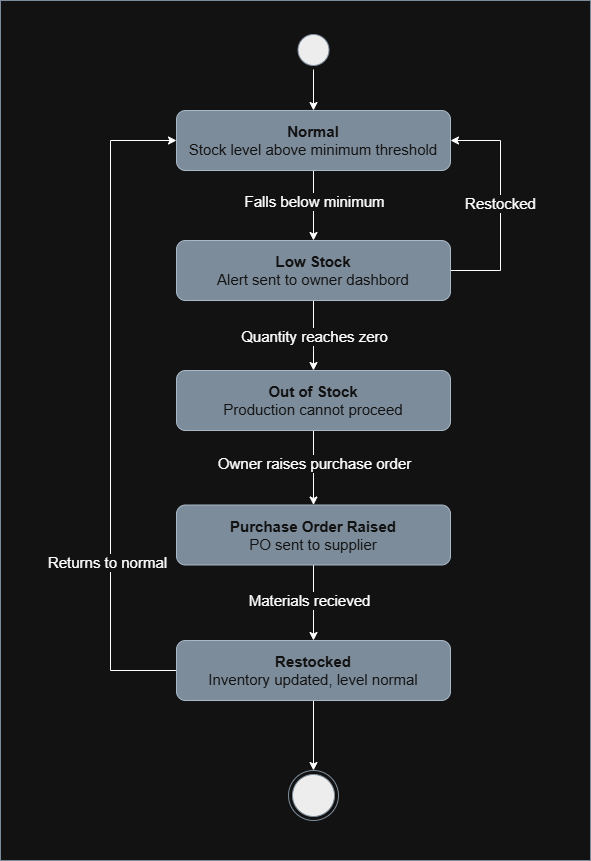

The diagram above was exported from draw.io. Its source (the exported page's mxGraphModel, read from the mxfile embedded in the PNG):
<mxGraphModel dx="1433" dy="788" grid="1" gridSize="10" guides="1" tooltips="1" connect="1" arrows="1" fold="1" page="1" pageScale="1" pageWidth="827" pageHeight="1169" math="0" shadow="0">
  <root>
    <mxCell id="0" />
    <mxCell id="1" parent="0" />
    <mxCell id="QmjYFbtZkYSfHXltoHYF-30" parent="1" style="rounded=0;whiteSpace=wrap;html=1;fillColor=none;strokeColor=light-dark(#FF0000, #7d8c9b);fontSize=15;" value=" " vertex="1">
      <mxGeometry height="860" width="590" x="130" y="50" as="geometry" />
    </mxCell>
    <mxCell id="fqBKp88ge4pHJH5_3u8v-5" edge="1" parent="1" style="edgeStyle=orthogonalEdgeStyle;rounded=0;orthogonalLoop=1;jettySize=auto;html=1;exitX=0.5;exitY=1;exitDx=0;exitDy=0;entryX=0.5;entryY=0;entryDx=0;entryDy=0;" target="fqBKp88ge4pHJH5_3u8v-1">
      <mxGeometry relative="1" as="geometry">
        <mxPoint x="443.0000000000002" y="370" as="sourcePoint" />
      </mxGeometry>
    </mxCell>
    <mxCell id="fqBKp88ge4pHJH5_3u8v-9" connectable="0" parent="fqBKp88ge4pHJH5_3u8v-5" style="edgeLabel;html=1;align=center;verticalAlign=middle;resizable=0;points=[];fontSize=15;" value="&lt;font&gt;Full Output&lt;/font&gt;" vertex="1">
      <mxGeometry relative="1" x="0.7739" y="1" as="geometry">
        <mxPoint as="offset" />
      </mxGeometry>
    </mxCell>
    <mxCell id="fqBKp88ge4pHJH5_3u8v-6" edge="1" parent="1" style="edgeStyle=orthogonalEdgeStyle;rounded=0;orthogonalLoop=1;jettySize=auto;html=1;exitX=0.5;exitY=1;exitDx=0;exitDy=0;entryX=0.5;entryY=0;entryDx=0;entryDy=0;" target="fqBKp88ge4pHJH5_3u8v-2">
      <mxGeometry relative="1" as="geometry">
        <mxPoint x="443.0000000000002" y="370" as="sourcePoint" />
      </mxGeometry>
    </mxCell>
    <mxCell id="fqBKp88ge4pHJH5_3u8v-10" connectable="0" parent="fqBKp88ge4pHJH5_3u8v-6" style="edgeLabel;html=1;align=center;verticalAlign=middle;resizable=0;points=[];fontSize=15;" value="Partial Output" vertex="1">
      <mxGeometry relative="1" x="0.3955" y="-1" as="geometry">
        <mxPoint as="offset" />
      </mxGeometry>
    </mxCell>
    <mxCell id="fqBKp88ge4pHJH5_3u8v-7" edge="1" parent="1" style="edgeStyle=orthogonalEdgeStyle;rounded=0;orthogonalLoop=1;jettySize=auto;html=1;exitX=0.5;exitY=1;exitDx=0;exitDy=0;entryX=0.5;entryY=0;entryDx=0;entryDy=0;" target="fqBKp88ge4pHJH5_3u8v-3">
      <mxGeometry relative="1" as="geometry">
        <mxPoint x="443.0000000000002" y="370" as="sourcePoint" />
      </mxGeometry>
    </mxCell>
    <mxCell id="fqBKp88ge4pHJH5_3u8v-11" connectable="0" parent="fqBKp88ge4pHJH5_3u8v-7" style="edgeLabel;html=1;align=center;verticalAlign=middle;resizable=0;points=[];fontSize=15;" value="Batch Discarded" vertex="1">
      <mxGeometry relative="1" x="0.8177" y="-1" as="geometry">
        <mxPoint as="offset" />
      </mxGeometry>
    </mxCell>
    <mxCell id="QmjYFbtZkYSfHXltoHYF-25" edge="1" parent="1" style="edgeStyle=orthogonalEdgeStyle;rounded=0;orthogonalLoop=1;jettySize=auto;html=1;exitX=0.5;exitY=1;exitDx=0;exitDy=0;entryX=0.5;entryY=0;entryDx=0;entryDy=0;fontSize=15;">
      <mxGeometry relative="1" as="geometry">
        <mxPoint x="443" y="830" as="sourcePoint" />
      </mxGeometry>
    </mxCell>
    <mxCell id="QmjYFbtZkYSfHXltoHYF-26" connectable="0" parent="QmjYFbtZkYSfHXltoHYF-25" style="edgeLabel;html=1;align=center;verticalAlign=middle;resizable=0;points=[];fontSize=15;" value="Driver confirms delivery" vertex="1">
      <mxGeometry relative="1" x="0.0265" y="-2" as="geometry">
        <mxPoint x="2" as="offset" />
      </mxGeometry>
    </mxCell>
    <mxCell id="QmjYFbtZkYSfHXltoHYF-23" edge="1" parent="1" style="edgeStyle=orthogonalEdgeStyle;rounded=0;orthogonalLoop=1;jettySize=auto;html=1;exitX=0.5;exitY=1;exitDx=0;exitDy=0;fontSize=15;">
      <mxGeometry relative="1" as="geometry">
        <mxPoint x="443" y="680" as="sourcePoint" />
      </mxGeometry>
    </mxCell>
    <mxCell id="QmjYFbtZkYSfHXltoHYF-24" connectable="0" parent="QmjYFbtZkYSfHXltoHYF-23" style="edgeLabel;html=1;align=center;verticalAlign=middle;resizable=0;points=[];fontSize=15;" value="Driver picks up" vertex="1">
      <mxGeometry relative="1" x="0.0889" as="geometry">
        <mxPoint as="offset" />
      </mxGeometry>
    </mxCell>
    <mxCell id="QmjYFbtZkYSfHXltoHYF-19" edge="1" parent="1" style="edgeStyle=orthogonalEdgeStyle;rounded=0;orthogonalLoop=1;jettySize=auto;html=1;exitX=0.5;exitY=1;exitDx=0;exitDy=0;fontSize=15;">
      <mxGeometry relative="1" as="geometry">
        <mxPoint x="443" y="530" as="sourcePoint" />
      </mxGeometry>
    </mxCell>
    <mxCell id="QmjYFbtZkYSfHXltoHYF-20" connectable="0" parent="QmjYFbtZkYSfHXltoHYF-19" style="edgeLabel;html=1;align=center;verticalAlign=middle;resizable=0;points=[];fontSize=15;" value="Worker marks packed" vertex="1">
      <mxGeometry relative="1" x="-0.1" as="geometry">
        <mxPoint y="4" as="offset" />
      </mxGeometry>
    </mxCell>
    <mxCell id="UVzBtzQy0BaCS8dEzZxR-8" edge="1" parent="1" source="QmjYFbtZkYSfHXltoHYF-7" style="edgeStyle=orthogonalEdgeStyle;rounded=0;orthogonalLoop=1;jettySize=auto;html=1;exitX=0.5;exitY=1;exitDx=0;exitDy=0;entryX=0.5;entryY=0;entryDx=0;entryDy=0;fontSize=15;" target="UVzBtzQy0BaCS8dEzZxR-2">
      <mxGeometry relative="1" as="geometry" />
    </mxCell>
    <mxCell id="UVzBtzQy0BaCS8dEzZxR-16" connectable="0" parent="UVzBtzQy0BaCS8dEzZxR-8" style="edgeLabel;html=1;align=center;verticalAlign=middle;resizable=0;points=[];fontSize=15;" value="Falls below minimum" vertex="1">
      <mxGeometry relative="1" x="0.0504" y="2" as="geometry">
        <mxPoint x="-2" y="-7" as="offset" />
      </mxGeometry>
    </mxCell>
    <mxCell id="QmjYFbtZkYSfHXltoHYF-7" parent="1" style="rounded=1;whiteSpace=wrap;html=1;fontSize=15;fillColor=#647687;fontColor=#ffffff;strokeColor=#314354;" value="&lt;b&gt;Normal&lt;/b&gt;&lt;br&gt;&lt;div&gt;Stock level above minimum threshold&lt;/div&gt;" vertex="1">
      <mxGeometry height="60" width="274" x="306" y="160" as="geometry" />
    </mxCell>
    <mxCell id="QmjYFbtZkYSfHXltoHYF-16" edge="1" parent="1" source="QmjYFbtZkYSfHXltoHYF-8" style="edgeStyle=orthogonalEdgeStyle;rounded=0;orthogonalLoop=1;jettySize=auto;html=1;exitX=0.5;exitY=1;exitDx=0;exitDy=0;entryX=0.5;entryY=0;entryDx=0;entryDy=0;fontSize=15;" target="QmjYFbtZkYSfHXltoHYF-7">
      <mxGeometry relative="1" as="geometry" />
    </mxCell>
    <mxCell id="QmjYFbtZkYSfHXltoHYF-8" parent="1" style="ellipse;html=1;shape=startState;fillColor=#000000;strokeColor=light-dark(#FF0000, #7d8c9b);fontSize=15;" value="" vertex="1">
      <mxGeometry height="39" width="39" x="423.5" y="80" as="geometry" />
    </mxCell>
    <mxCell id="fqBKp88ge4pHJH5_3u8v-8" parent="1" style="ellipse;html=1;shape=endState;fillColor=#000000;strokeColor=light-dark(#FF0000, #7d8c9b);fontSize=15;" value="" vertex="1">
      <mxGeometry height="50" width="50" x="418" y="820" as="geometry" />
    </mxCell>
    <mxCell id="UVzBtzQy0BaCS8dEzZxR-9" edge="1" parent="1" source="UVzBtzQy0BaCS8dEzZxR-2" style="edgeStyle=orthogonalEdgeStyle;rounded=0;orthogonalLoop=1;jettySize=auto;html=1;exitX=0.5;exitY=1;exitDx=0;exitDy=0;entryX=0.5;entryY=0;entryDx=0;entryDy=0;fontSize=15;" target="UVzBtzQy0BaCS8dEzZxR-4">
      <mxGeometry relative="1" as="geometry" />
    </mxCell>
    <mxCell id="UVzBtzQy0BaCS8dEzZxR-18" connectable="0" parent="UVzBtzQy0BaCS8dEzZxR-9" style="edgeLabel;html=1;align=center;verticalAlign=middle;resizable=0;points=[];fontSize=15;" value="Quantity reaches zero" vertex="1">
      <mxGeometry relative="1" as="geometry">
        <mxPoint as="offset" />
      </mxGeometry>
    </mxCell>
    <mxCell id="UVzBtzQy0BaCS8dEzZxR-25" edge="1" parent="1" source="UVzBtzQy0BaCS8dEzZxR-2" style="edgeStyle=orthogonalEdgeStyle;rounded=0;orthogonalLoop=1;jettySize=auto;html=1;exitX=1;exitY=0.5;exitDx=0;exitDy=0;entryX=1;entryY=0.5;entryDx=0;entryDy=0;fontSize=15;" target="QmjYFbtZkYSfHXltoHYF-7">
      <mxGeometry relative="1" as="geometry">
        <Array as="points">
          <mxPoint x="630" y="320" />
          <mxPoint x="630" y="190" />
        </Array>
      </mxGeometry>
    </mxCell>
    <mxCell id="UVzBtzQy0BaCS8dEzZxR-26" connectable="0" parent="UVzBtzQy0BaCS8dEzZxR-25" style="edgeLabel;html=1;align=center;verticalAlign=middle;resizable=0;points=[];fontSize=15;" value="Restocked" vertex="1">
      <mxGeometry relative="1" x="0.0286" y="1" as="geometry">
        <mxPoint as="offset" />
      </mxGeometry>
    </mxCell>
    <mxCell id="UVzBtzQy0BaCS8dEzZxR-2" parent="1" style="rounded=1;whiteSpace=wrap;html=1;fontSize=15;fillColor=#647687;fontColor=#ffffff;strokeColor=#314354;" value="&lt;b&gt;Low Stock&lt;/b&gt;&lt;br&gt;&lt;div&gt;&lt;div&gt;&lt;/div&gt;&lt;/div&gt;&lt;div&gt;Alert sent to owner dashbord&lt;/div&gt;" vertex="1">
      <mxGeometry height="60" width="274" x="306" y="290" as="geometry" />
    </mxCell>
    <mxCell id="UVzBtzQy0BaCS8dEzZxR-10" edge="1" parent="1" source="UVzBtzQy0BaCS8dEzZxR-4" style="edgeStyle=orthogonalEdgeStyle;rounded=0;orthogonalLoop=1;jettySize=auto;html=1;exitX=0.5;exitY=1;exitDx=0;exitDy=0;entryX=0.5;entryY=0;entryDx=0;entryDy=0;fontSize=15;" target="UVzBtzQy0BaCS8dEzZxR-5">
      <mxGeometry relative="1" as="geometry" />
    </mxCell>
    <mxCell id="UVzBtzQy0BaCS8dEzZxR-19" connectable="0" parent="UVzBtzQy0BaCS8dEzZxR-10" style="edgeLabel;html=1;align=center;verticalAlign=middle;resizable=0;points=[];fontSize=15;" value="Owner raises purchase order" vertex="1">
      <mxGeometry relative="1" x="-0.1394" as="geometry">
        <mxPoint as="offset" />
      </mxGeometry>
    </mxCell>
    <mxCell id="UVzBtzQy0BaCS8dEzZxR-4" parent="1" style="rounded=1;whiteSpace=wrap;html=1;fontSize=15;fillColor=#647687;fontColor=#ffffff;strokeColor=#314354;" value="&lt;div&gt;&lt;b&gt;Out of Stock&lt;/b&gt;&lt;/div&gt;&lt;div&gt;Production cannot proceed&lt;/div&gt;" vertex="1">
      <mxGeometry height="60" width="274" x="306" y="420" as="geometry" />
    </mxCell>
    <mxCell id="UVzBtzQy0BaCS8dEzZxR-23" edge="1" parent="1" source="UVzBtzQy0BaCS8dEzZxR-5" style="edgeStyle=orthogonalEdgeStyle;rounded=0;orthogonalLoop=1;jettySize=auto;html=1;exitX=0.5;exitY=1;exitDx=0;exitDy=0;fontSize=15;" target="UVzBtzQy0BaCS8dEzZxR-6">
      <mxGeometry relative="1" as="geometry" />
    </mxCell>
    <mxCell id="UVzBtzQy0BaCS8dEzZxR-27" connectable="0" parent="UVzBtzQy0BaCS8dEzZxR-23" style="edgeLabel;html=1;align=center;verticalAlign=middle;resizable=0;points=[];fontSize=15;" value="Materials recieved" vertex="1">
      <mxGeometry relative="1" x="-0.0899" y="-5" as="geometry">
        <mxPoint as="offset" />
      </mxGeometry>
    </mxCell>
    <mxCell id="UVzBtzQy0BaCS8dEzZxR-5" parent="1" style="rounded=1;whiteSpace=wrap;html=1;fontSize=15;fillColor=#647687;fontColor=#ffffff;strokeColor=#314354;" value="&lt;b&gt;Purchase Order Raised&lt;/b&gt;&lt;br&gt;&lt;div&gt;PO sent to supplier&lt;/div&gt;" vertex="1">
      <mxGeometry height="60" width="274" x="306" y="554.5" as="geometry" />
    </mxCell>
    <mxCell id="UVzBtzQy0BaCS8dEzZxR-24" edge="1" parent="1" source="UVzBtzQy0BaCS8dEzZxR-6" style="edgeStyle=orthogonalEdgeStyle;rounded=0;orthogonalLoop=1;jettySize=auto;html=1;exitX=0.5;exitY=1;exitDx=0;exitDy=0;entryX=0.5;entryY=0;entryDx=0;entryDy=0;fontSize=15;" target="fqBKp88ge4pHJH5_3u8v-8">
      <mxGeometry relative="1" as="geometry" />
    </mxCell>
    <mxCell id="UVzBtzQy0BaCS8dEzZxR-28" edge="1" parent="1" source="UVzBtzQy0BaCS8dEzZxR-6" style="edgeStyle=orthogonalEdgeStyle;rounded=0;orthogonalLoop=1;jettySize=auto;html=1;exitX=0;exitY=0.5;exitDx=0;exitDy=0;entryX=0;entryY=0.5;entryDx=0;entryDy=0;fontSize=15;" target="QmjYFbtZkYSfHXltoHYF-7">
      <mxGeometry relative="1" as="geometry">
        <Array as="points">
          <mxPoint x="240" y="720" />
          <mxPoint x="240" y="190" />
        </Array>
      </mxGeometry>
    </mxCell>
    <mxCell id="UVzBtzQy0BaCS8dEzZxR-29" connectable="0" parent="UVzBtzQy0BaCS8dEzZxR-28" style="edgeLabel;html=1;align=center;verticalAlign=middle;resizable=0;points=[];fontSize=15;" value="Returns to normal" vertex="1">
      <mxGeometry relative="1" x="-0.4735" y="4" as="geometry">
        <mxPoint as="offset" />
      </mxGeometry>
    </mxCell>
    <mxCell id="UVzBtzQy0BaCS8dEzZxR-6" parent="1" style="rounded=1;whiteSpace=wrap;html=1;fontSize=15;fillColor=#647687;fontColor=#ffffff;strokeColor=#314354;" value="&lt;div&gt;&lt;b&gt;Restocked&lt;/b&gt;&lt;/div&gt;&lt;div&gt;Inventory updated, level normal&lt;/div&gt;" vertex="1">
      <mxGeometry height="60" width="274" x="306" y="690" as="geometry" />
    </mxCell>
  </root>
</mxGraphModel>